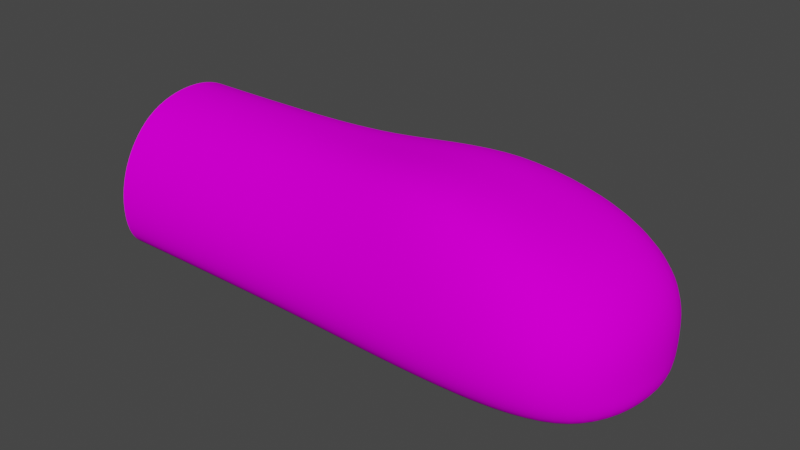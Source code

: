 # Source: catPaw.blend  (saved by Blender 3.2.14; exported with 4.5.12 LTS)
import bpy
from mathutils import Matrix  # noqa: F401  (used for matrix-valued properties, if any)

bpy.ops.wm.read_factory_settings(use_empty=True)
scene = bpy.context.scene
scene.name = 'Scene'

# ---- collections
col_collection = bpy.data.collections.new('Collection'); scene.collection.children.link(col_collection)

# ---- images (referenced by path relative to the original .blend; pixels are not part of the script)
import os
ASSET_DIR = os.environ.get("B2B_ASSET_DIR", "")  # directory of the original .blend (textures are referenced by path, not embedded)
HERE = os.path.dirname(os.path.abspath(__file__))  # packed textures are extracted next to this script under _unpacked/

def load_image(name, relpath, width, height, colorspace="sRGB"):
    """Load a texture the original file referenced (path relative to the .blend, or extracted next to this script)."""
    p = next((c for c in (os.path.join(HERE, relpath), os.path.join(ASSET_DIR, relpath)) if relpath and os.path.exists(c)), "")
    if p:
        img = bpy.data.images.load(p, check_existing=True)
        img.name = name
    else:  # same state as the original file: an image datablock whose file is absent (Cycles renders it pink)
        img = bpy.data.images.new(name, width, height)
        img.source = "FILE"
        img.filepath = "//" + (relpath or name)
    img.colorspace_settings.name = colorspace
    return img
img_untitled = load_image('Untitled', 'catPaw.png', 1024, 1024, 'sRGB')

# ---- materials (node trees are filled in below, after node groups)
mat_material_001 = bpy.data.materials.new('Material.001')
mat_material_001.use_transparent_shadow = False

# ---- material node trees
mat_material_001.use_nodes = True; mat_material_001.node_tree.nodes.clear()
_N = mat_material_001.node_tree.nodes; _L = mat_material_001.node_tree.links
n0 = _N.new('ShaderNodeBsdfPrincipled'); n0.name = 'Principled BSDF'; n0.location = (10, 300)
n0.distribution = 'GGX'
n0.subsurface_method = 'RANDOM_WALK_SKIN'
n0.inputs[2].default_value = 1.0
n0.inputs[3].default_value = 1.45
n0.inputs[13].default_value = 0.0
n0.inputs[27].default_value = (0.0, 0.0, 0.0, 1.0)
n0.inputs[28].default_value = 1.0
n1 = _N.new('ShaderNodeOutputMaterial'); n1.name = 'Material Output'; n1.location = (300, 300)
n2 = _N.new('ShaderNodeTexImage'); n2.name = 'Image Texture'; n2.location = (-330, 231)
n2.image = img_untitled
_L.new(n0.outputs[0], n1.inputs[0])
_L.new(n2.outputs[0], n0.inputs[0])
n1.is_active_output = True

# ---- world
world_world = bpy.data.worlds.new('World'); scene.world = world_world
world_world.use_nodes = True; world_world.node_tree.nodes.clear()
_N = world_world.node_tree.nodes; _L = world_world.node_tree.links
n0 = _N.new('ShaderNodeOutputWorld'); n0.name = 'World Output'; n0.location = (300, 300)
n1 = _N.new('ShaderNodeBackground'); n1.name = 'Background'; n1.location = (10, 300)
n1.inputs[0].default_value = (0.05088, 0.05088, 0.05088, 1.0)
_L.new(n1.outputs[0], n0.inputs[0])
n0.is_active_output = True
world_world.color = (0.05088, 0.05088, 0.05088)
world_world.use_sun_shadow = False
world_world.sun_shadow_jitter_overblur = 0.0

# ---- meshes
me_cube_002 = bpy.data.meshes.new('Cube.002')
me_cube_002.from_pydata([(0.0, 0.3595, 0.02212), (0.0, 0.256, 0.7935), (2.734, 0.388, 0.02212), (2.496, 0.3428, 0.7684), (0.0, 0.0, 0.0), (0.0, 0.0, 0.8672), (2.859, 0.0, 0.0), (2.621, 0.0, 0.7684), (0.4811, 0.3595, 0.02212), (0.4811, 0.256, 0.7935), (0.4811, 0.0, 0.8672), (0.4811, 0.0, 0.0), (0.0, 0.4612, 0.5), (2.734, 0.5252, 0.5), (2.859, 0.0, 0.5), (0.4811, 0.4612, 0.5), (1.281, 0.2236, 0.845), (1.281, 0.0, 0.845), (1.281, 0.3632, 0.02212), (1.301, 0.0, 0.0), (1.281, 0.4755, 0.5), (0.0, 0.4736, 0.1845), (2.734, 0.5252, 0.1845), (2.859, 0.0, 0.2337), (0.4811, 0.4736, 0.1845), (1.281, 0.488, 0.1845), (1.86, 0.3978, 0.9466), (1.887, 0.0, 0.9466), (1.982, 0.5907, 0.5), (1.982, 0.4595, 0.02212), (2.077, 0.0, 0.0), (1.982, 0.5967, 0.1845), (0.0, -0.4246, 0.02212), (0.0, -0.3211, 0.7935), (2.668, -0.4068, 0.02212), (2.43, -0.3616, 0.7684), (0.4811, -0.4246, 0.02212), (0.4811, -0.3211, 0.7935), (0.0, -0.5263, 0.5), (2.668, -0.544, 0.5), (0.4811, -0.5263, 0.5), (1.281, -0.2887, 0.845), (1.281, -0.4284, 0.02212), (1.281, -0.5406, 0.5), (0.0, -0.5388, 0.1845), (2.668, -0.544, 0.1845), (0.4811, -0.5388, 0.1845), (1.281, -0.5531, 0.1845), (1.86, -0.3972, 0.9466), (1.982, -0.59, 0.5), (1.982, -0.4589, 0.02212), (1.982, -0.5961, 0.1845)], [], [(28, 26, 3, 13), (9, 1, 5, 10), (29, 2, 6, 30), (13, 3, 7, 14), (0, 8, 11, 4), (16, 9, 10, 17), (12, 1, 9, 15), (21, 12, 15, 24), (22, 13, 14, 23), (31, 28, 13, 22), (24, 15, 20, 25), (26, 16, 17, 27), (8, 18, 19, 11), (15, 9, 16, 20), (8, 24, 25, 18), (29, 31, 22, 2), (2, 22, 23, 6), (0, 21, 24, 8), (18, 25, 31, 29), (3, 26, 27, 7), (25, 20, 28, 31), (18, 29, 30, 19), (20, 16, 26, 28), (49, 39, 35, 48), (37, 10, 5, 33), (50, 30, 6, 34), (39, 14, 7, 35), (32, 4, 11, 36), (41, 17, 10, 37), (38, 40, 37, 33), (44, 46, 40, 38), (45, 23, 14, 39), (51, 45, 39, 49), (46, 47, 43, 40), (48, 27, 17, 41), (36, 11, 19, 42), (40, 43, 41, 37), (36, 42, 47, 46), (50, 34, 45, 51), (34, 6, 23, 45), (32, 36, 46, 44), (42, 50, 51, 47), (35, 7, 27, 48), (47, 51, 49, 43), (42, 19, 30, 50), (43, 49, 48, 41)])
me_cube_002.polygons.foreach_set('use_smooth', [True] * 46)
_uv = me_cube_002.uv_layers.new(name='UVMap')
_uv.uv.foreach_set('vector', [0.5115, 0.6741, 0.4759, 0.611, 0.5539, 0.6017, 0.5884, 0.6231, 0.1501, 0.6074, 8.554e-05, 0.6017, 0.006709, 0.5156, 0.1544, 0.5301, 0.5603, 0.7564, 0.6435, 0.6561, 0.7319, 0.585, 0.6723, 0.8314, 0.5884, 0.6231, 0.5539, 0.6017, 0.5687, 0.5648, 0.61, 0.5701, 0.01064, 0.8842, 0.1622, 0.872, 0.1749, 0.9858, 0.02057, 0.9999, 0.3637, 0.5997, 0.1501, 0.6074, 0.1544, 0.5301, 0.3661, 0.5497, 0.0004452, 0.719, 8.554e-05, 0.6017, 0.1501, 0.6074, 0.1511, 0.7153, 0.005903, 0.821, 0.0004452, 0.719, 0.1511, 0.7153, 0.1564, 0.8114, 0.6136, 0.6474, 0.5884, 0.6231, 0.61, 0.5701, 0.659, 0.5748, 0.5365, 0.7199, 0.5115, 0.6741, 0.5884, 0.6231, 0.6136, 0.6474, 0.1564, 0.8114, 0.1511, 0.7153, 0.3707, 0.7051, 0.387, 0.7842, 0.4759, 0.611, 0.3637, 0.5997, 0.3661, 0.5497, 0.4779, 0.5573, 0.1622, 0.872, 0.4006, 0.8391, 0.4378, 0.9459, 0.1749, 0.9858, 0.1511, 0.7153, 0.1501, 0.6074, 0.3637, 0.5997, 0.3707, 0.7051, 0.1622, 0.872, 0.1564, 0.8114, 0.387, 0.7842, 0.4006, 0.8391, 0.5603, 0.7564, 0.5365, 0.7199, 0.6136, 0.6474, 0.6435, 0.6561, 0.6435, 0.6561, 0.6136, 0.6474, 0.659, 0.5748, 0.7319, 0.585, 0.01064, 0.8842, 0.005903, 0.821, 0.1564, 0.8114, 0.1622, 0.872, 0.4006, 0.8391, 0.387, 0.7842, 0.5365, 0.7199, 0.5603, 0.7564, 0.5539, 0.6017, 0.4759, 0.611, 0.4779, 0.5573, 0.5687, 0.5648, 0.387, 0.7842, 0.3707, 0.7051, 0.5115, 0.6741, 0.5365, 0.7199, 0.4006, 0.8391, 0.5603, 0.7564, 0.6723, 0.8314, 0.4378, 0.9459, 0.3707, 0.7051, 0.3637, 0.5997, 0.4759, 0.611, 0.5115, 0.6741, 0.533, 0.4461, 0.5952, 0.509, 0.5552, 0.5221, 0.4845, 0.503, 0.1687, 0.4343, 0.1544, 0.5301, 0.006709, 0.5156, 0.01985, 0.4082, 0.6016, 0.3728, 0.7319, 0.327, 0.7319, 0.585, 0.6585, 0.4853, 0.5952, 0.509, 0.61, 0.5701, 0.5687, 0.5648, 0.5552, 0.5221, 0.09184, 0.1325, 0.1347, 8.554e-05, 0.2839, 0.04968, 0.2378, 0.1785, 0.3749, 0.4856, 0.3661, 0.5497, 0.1544, 0.5301, 0.1687, 0.4343, 0.04536, 0.2928, 0.1924, 0.3291, 0.1687, 0.4343, 0.01985, 0.4082, 0.07312, 0.1936, 0.2185, 0.2364, 0.1924, 0.3291, 0.04536, 0.2928, 0.6264, 0.4886, 0.659, 0.5748, 0.61, 0.5701, 0.5952, 0.509, 0.5684, 0.4045, 0.6264, 0.4886, 0.5952, 0.509, 0.533, 0.4461, 0.2185, 0.2364, 0.4345, 0.3134, 0.4022, 0.3858, 0.1924, 0.3291, 0.4845, 0.503, 0.4779, 0.5573, 0.3661, 0.5497, 0.3749, 0.4856, 0.2378, 0.1785, 0.2839, 0.04968, 0.5337, 0.1527, 0.4598, 0.2641, 0.1924, 0.3291, 0.4022, 0.3858, 0.3749, 0.4856, 0.1687, 0.4343, 0.2378, 0.1785, 0.4598, 0.2641, 0.4345, 0.3134, 0.2185, 0.2364, 0.6016, 0.3728, 0.6585, 0.4853, 0.6264, 0.4886, 0.5684, 0.4045, 0.6585, 0.4853, 0.7319, 0.585, 0.659, 0.5748, 0.6264, 0.4886, 0.09184, 0.1325, 0.2378, 0.1785, 0.2185, 0.2364, 0.07312, 0.1936, 0.4598, 0.2641, 0.6016, 0.3728, 0.5684, 0.4045, 0.4345, 0.3134, 0.5552, 0.5221, 0.5687, 0.5648, 0.4779, 0.5573, 0.4845, 0.503, 0.4345, 0.3134, 0.5684, 0.4045, 0.533, 0.4461, 0.4022, 0.3858, 0.4598, 0.2641, 0.5337, 0.1527, 0.7319, 0.327, 0.6016, 0.3728, 0.4022, 0.3858, 0.533, 0.4461, 0.4845, 0.503, 0.3749, 0.4856])
me_cube_002.materials.append(mat_material_001)
me_cube_002.update()

# ---- objects
ob_cube = bpy.data.objects.new('Cube', me_cube_002)

# ---- transforms, parenting, visibility, modifiers, constraints
ob_cube.location = (0.0, 0.0, 0.0)
_m = ob_cube.modifiers.new('Subdivision', 'SUBSURF')
_m.levels = 3
_m.render_levels = 3

# ---- collection membership
col_collection.objects.link(ob_cube)

# ---- scene / render settings (as saved in the file)
scene.frame_start = 1; scene.frame_end = 250; scene.frame_set(0)
scene.render.engine = 'BLENDER_EEVEE_NEXT'
scene.cycles.sampling_pattern = 'TABULATED_SOBOL'
scene.cycles.use_light_tree = False
scene.view_settings.view_transform = 'Filmic'
bpy.context.view_layer.update()

# ---- added for rendering (the .blend has no active camera and no usable light): camera, sun
cam_auto = bpy.data.cameras.new('AutoCamera')
cam_auto.lens = 50.0
cam_auto.sensor_width = 36.0
cam_auto.clip_end = 1000.0
ob_auto_camera = bpy.data.objects.new('AutoCamera', cam_auto)
scene.collection.objects.link(ob_auto_camera)
ob_auto_camera.location = (4.42632, -3.59597, 2.8708)
ob_auto_camera.rotation_euler = (1.09748, -7.21219e-08, 0.694738)
scene.camera = ob_auto_camera
light_auto_sun = bpy.data.lights.new('AutoSun', 'SUN')
light_auto_sun.energy = 3.0
light_auto_sun.angle = 0.0523599
ob_auto_sun = bpy.data.objects.new('AutoSun', light_auto_sun)
scene.collection.objects.link(ob_auto_sun)
ob_auto_sun.rotation_euler = (0.872665, 0.174533, 0.523599)
bpy.context.view_layer.update()
